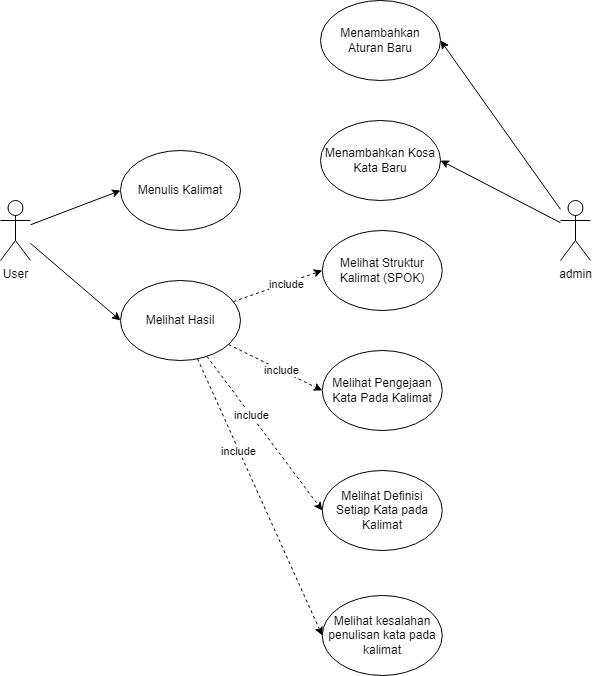

The diagram above was exported from draw.io. Its source (the exported page's mxGraphModel, read from the mxfile embedded in the PNG):
<mxGraphModel dx="2750" dy="1390" grid="1" gridSize="10" guides="1" tooltips="1" connect="1" arrows="1" fold="1" page="1" pageScale="1" pageWidth="1100" pageHeight="1700" math="0" shadow="0">
  <root>
    <mxCell id="0" />
    <mxCell id="1" parent="0" />
    <mxCell id="2" style="rounded=0;orthogonalLoop=1;jettySize=auto;html=1;entryX=0;entryY=0.5;entryDx=0;entryDy=0;" edge="1" source="4" target="13" parent="1">
      <mxGeometry relative="1" as="geometry" />
    </mxCell>
    <mxCell id="3" style="edgeStyle=none;rounded=0;orthogonalLoop=1;jettySize=auto;html=1;entryX=0;entryY=0.5;entryDx=0;entryDy=0;" edge="1" source="4" target="18" parent="1">
      <mxGeometry relative="1" as="geometry" />
    </mxCell>
    <mxCell id="4" value="User" style="shape=umlActor;verticalLabelPosition=bottom;verticalAlign=top;html=1;outlineConnect=0;" vertex="1" parent="1">
      <mxGeometry x="60" y="250" width="30" height="60" as="geometry" />
    </mxCell>
    <mxCell id="5" style="rounded=0;orthogonalLoop=1;jettySize=auto;html=1;entryX=0;entryY=0.5;entryDx=0;entryDy=0;dashed=1;" edge="1" source="13" target="14" parent="1">
      <mxGeometry relative="1" as="geometry" />
    </mxCell>
    <mxCell id="6" value="include" style="edgeLabel;html=1;align=center;verticalAlign=middle;resizable=0;points=[];" vertex="1" connectable="0" parent="5">
      <mxGeometry x="0.1548" relative="1" as="geometry">
        <mxPoint as="offset" />
      </mxGeometry>
    </mxCell>
    <mxCell id="7" style="edgeStyle=none;rounded=0;orthogonalLoop=1;jettySize=auto;html=1;entryX=0;entryY=0.5;entryDx=0;entryDy=0;dashed=1;" edge="1" source="13" target="15" parent="1">
      <mxGeometry relative="1" as="geometry" />
    </mxCell>
    <mxCell id="8" value="include" style="edgeLabel;html=1;align=center;verticalAlign=middle;resizable=0;points=[];" vertex="1" connectable="0" parent="7">
      <mxGeometry x="0.1236" y="1" relative="1" as="geometry">
        <mxPoint as="offset" />
      </mxGeometry>
    </mxCell>
    <mxCell id="9" style="edgeStyle=none;rounded=0;orthogonalLoop=1;jettySize=auto;html=1;entryX=0;entryY=0.5;entryDx=0;entryDy=0;dashed=1;" edge="1" source="13" target="16" parent="1">
      <mxGeometry relative="1" as="geometry" />
    </mxCell>
    <mxCell id="10" value="include" style="edgeLabel;html=1;align=center;verticalAlign=middle;resizable=0;points=[];" vertex="1" connectable="0" parent="9">
      <mxGeometry x="-0.2371" relative="1" as="geometry">
        <mxPoint as="offset" />
      </mxGeometry>
    </mxCell>
    <mxCell id="11" style="edgeStyle=none;rounded=0;orthogonalLoop=1;jettySize=auto;html=1;entryX=0;entryY=0.5;entryDx=0;entryDy=0;dashed=1;" edge="1" source="13" target="17" parent="1">
      <mxGeometry relative="1" as="geometry" />
    </mxCell>
    <mxCell id="12" value="include" style="edgeLabel;html=1;align=center;verticalAlign=middle;resizable=0;points=[];" vertex="1" connectable="0" parent="11">
      <mxGeometry x="-0.3377" y="-1" relative="1" as="geometry">
        <mxPoint as="offset" />
      </mxGeometry>
    </mxCell>
    <mxCell id="13" value="Melihat Hasil" style="ellipse;whiteSpace=wrap;html=1;" vertex="1" parent="1">
      <mxGeometry x="180" y="330" width="120" height="80" as="geometry" />
    </mxCell>
    <mxCell id="14" value="Melihat Struktur Kalimat (SPOK)" style="ellipse;whiteSpace=wrap;html=1;" vertex="1" parent="1">
      <mxGeometry x="381.77" y="280" width="120" height="80" as="geometry" />
    </mxCell>
    <mxCell id="15" value="Melihat Pengejaan Kata Pada Kalimat" style="ellipse;whiteSpace=wrap;html=1;" vertex="1" parent="1">
      <mxGeometry x="381.77" y="400" width="120" height="80" as="geometry" />
    </mxCell>
    <mxCell id="16" value="Melihat Definisi Setiap Kata pada Kalimat&lt;span style=&quot;color: rgba(0 , 0 , 0 , 0) ; font-family: monospace ; font-size: 0px&quot;&gt;%3CmxGraphModel%3E%3Croot%3E%3CmxCell%20id%3D%220%22%2F%3E%3CmxCell%20id%3D%221%22%20parent%3D%220%22%2F%3E%3CmxCell%20id%3D%222%22%20value%3D%22Menulis%20Kalimat%22%20style%3D%22ellipse%3BwhiteSpace%3Dwrap%3Bhtml%3D1%3B%22%20vertex%3D%221%22%20parent%3D%221%22%3E%3CmxGeometry%20x%3D%22360%22%20y%3D%22360%22%20width%3D%22120%22%20height%3D%2280%22%20as%3D%22geometry%22%2F%3E%3C%2FmxCell%3E%3C%2Froot%3E%3C%2FmxGraphModel%3E&lt;/span&gt;" style="ellipse;whiteSpace=wrap;html=1;" vertex="1" parent="1">
      <mxGeometry x="381.77" y="520" width="120" height="80" as="geometry" />
    </mxCell>
    <mxCell id="17" value="Melihat kesalahan penulisan kata pada kalimat" style="ellipse;whiteSpace=wrap;html=1;" vertex="1" parent="1">
      <mxGeometry x="381.77" y="645" width="120" height="80" as="geometry" />
    </mxCell>
    <mxCell id="18" value="Menulis Kalimat" style="ellipse;whiteSpace=wrap;html=1;" vertex="1" parent="1">
      <mxGeometry x="180" y="200" width="120" height="80" as="geometry" />
    </mxCell>
    <mxCell id="19" style="edgeStyle=none;rounded=0;orthogonalLoop=1;jettySize=auto;html=1;entryX=1;entryY=0.5;entryDx=0;entryDy=0;" edge="1" source="21" target="22" parent="1">
      <mxGeometry relative="1" as="geometry" />
    </mxCell>
    <mxCell id="20" style="edgeStyle=none;rounded=0;orthogonalLoop=1;jettySize=auto;html=1;entryX=1;entryY=0.5;entryDx=0;entryDy=0;" edge="1" source="21" target="23" parent="1">
      <mxGeometry relative="1" as="geometry" />
    </mxCell>
    <mxCell id="21" value="admin" style="shape=umlActor;verticalLabelPosition=bottom;verticalAlign=top;html=1;outlineConnect=0;" vertex="1" parent="1">
      <mxGeometry x="620" y="250" width="30" height="60" as="geometry" />
    </mxCell>
    <mxCell id="22" value="Menambahkan Aturan Baru" style="ellipse;whiteSpace=wrap;html=1;" vertex="1" parent="1">
      <mxGeometry x="380" y="50" width="120" height="80" as="geometry" />
    </mxCell>
    <mxCell id="23" value="Menambahkan Kosa Kata Baru" style="ellipse;whiteSpace=wrap;html=1;" vertex="1" parent="1">
      <mxGeometry x="380" y="170" width="120" height="80" as="geometry" />
    </mxCell>
  </root>
</mxGraphModel>